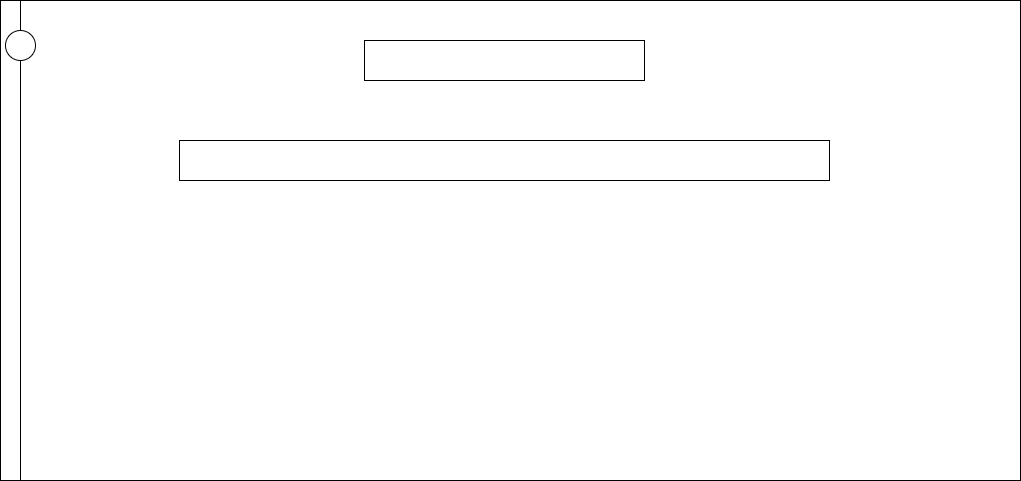

The diagram above was exported from draw.io. Its source (the exported page's mxGraphModel, read from the mxfile embedded in the PNG):
<mxGraphModel dx="1915" dy="548" grid="1" gridSize="10" guides="1" tooltips="1" connect="1" arrows="1" fold="1" page="1" pageScale="1" pageWidth="827" pageHeight="1169" math="0" shadow="0">
  <root>
    <mxCell id="MwN7ZyUADm0-u0gadUI9-0" />
    <mxCell id="MwN7ZyUADm0-u0gadUI9-1" parent="MwN7ZyUADm0-u0gadUI9-0" />
    <mxCell id="MwN7ZyUADm0-u0gadUI9-2" value="" style="rounded=0;whiteSpace=wrap;html=1;" parent="MwN7ZyUADm0-u0gadUI9-1" vertex="1">
      <mxGeometry x="-90" y="50" width="1020" height="480" as="geometry" />
    </mxCell>
    <mxCell id="MwN7ZyUADm0-u0gadUI9-3" value="" style="rounded=0;whiteSpace=wrap;html=1;shadow=0;glass=0;" parent="MwN7ZyUADm0-u0gadUI9-1" vertex="1">
      <mxGeometry x="-90" y="50" width="20" height="480" as="geometry" />
    </mxCell>
    <mxCell id="MwN7ZyUADm0-u0gadUI9-4" value="" style="ellipse;whiteSpace=wrap;html=1;aspect=fixed;shadow=0;glass=0;" parent="MwN7ZyUADm0-u0gadUI9-1" vertex="1">
      <mxGeometry x="-85" y="80" width="30" height="30" as="geometry" />
    </mxCell>
    <mxCell id="TaUCP6hZRZFLGoWtv2hA-0" value="" style="rounded=0;whiteSpace=wrap;html=1;shadow=0;glass=0;" parent="MwN7ZyUADm0-u0gadUI9-1" vertex="1">
      <mxGeometry x="274" y="90" width="280" height="40" as="geometry" />
    </mxCell>
    <mxCell id="TaUCP6hZRZFLGoWtv2hA-1" value="" style="rounded=0;whiteSpace=wrap;html=1;shadow=0;glass=0;" parent="MwN7ZyUADm0-u0gadUI9-1" vertex="1">
      <mxGeometry x="89" y="190" width="650" height="40" as="geometry" />
    </mxCell>
  </root>
</mxGraphModel>